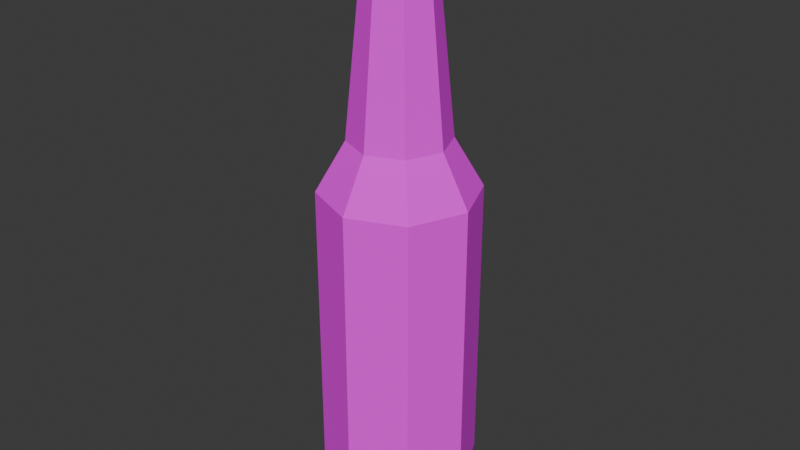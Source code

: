# Source: Glass_Beer_3.blend  (saved by Blender 4.2.67; exported with 4.5.12 LTS)
import bpy
from mathutils import Matrix  # noqa: F401  (used for matrix-valued properties, if any)

bpy.ops.wm.read_factory_settings(use_empty=True)
scene = bpy.context.scene
scene.name = 'Scene'

# ---- collections
col_collection = bpy.data.collections.new('Collection'); scene.collection.children.link(col_collection)

# ---- images (referenced by path relative to the original .blend; pixels are not part of the script)
import os
ASSET_DIR = os.environ.get("B2B_ASSET_DIR", "")  # directory of the original .blend (textures are referenced by path, not embedded)
HERE = os.path.dirname(os.path.abspath(__file__))  # packed textures are extracted next to this script under _unpacked/

def load_image(name, relpath, width, height, colorspace="sRGB"):
    """Load a texture the original file referenced (path relative to the .blend, or extracted next to this script)."""
    p = next((c for c in (os.path.join(HERE, relpath), os.path.join(ASSET_DIR, relpath)) if relpath and os.path.exists(c)), "")
    if p:
        img = bpy.data.images.load(p, check_existing=True)
        img.name = name
    else:  # same state as the original file: an image datablock whose file is absent (Cycles renders it pink)
        img = bpy.data.images.new(name, width, height)
        img.source = "FILE"
        img.filepath = "//" + (relpath or name)
    img.colorspace_settings.name = colorspace
    return img
img_glass_beer3_128px_png = load_image('Glass_beer3_128px.png', 'Glass_beer3_128px.png', 1024, 1024, 'sRGB')

# ---- materials (node trees are filled in below, after node groups)
mat_glassbeer1 = bpy.data.materials.new('GlassBeer1')

# ---- material node trees
mat_glassbeer1.use_nodes = True; mat_glassbeer1.node_tree.nodes.clear()
_N = mat_glassbeer1.node_tree.nodes; _L = mat_glassbeer1.node_tree.links
n0 = _N.new('ShaderNodeBsdfPrincipled'); n0.name = 'Principled BSDF'; n0.location = (10, 300)
n0.inputs[2].default_value = 1.0
n1 = _N.new('ShaderNodeOutputMaterial'); n1.name = 'Material Output'; n1.location = (300, 300)
n2 = _N.new('ShaderNodeTexImage'); n2.name = 'Image Texture'; n2.location = (-280, 280)
n2.image = img_glass_beer3_128px_png
n2.interpolation = 'Closest'
_L.new(n0.outputs[0], n1.inputs[0])
_L.new(n2.outputs[0], n0.inputs[0])
n1.is_active_output = True

# ---- world
world_world = bpy.data.worlds.new('World'); scene.world = world_world
world_world.use_nodes = True; world_world.node_tree.nodes.clear()
_N = world_world.node_tree.nodes; _L = world_world.node_tree.links
n0 = _N.new('ShaderNodeOutputWorld'); n0.name = 'World Output'; n0.location = (300, 300)
n1 = _N.new('ShaderNodeBackground'); n1.name = 'Background'; n1.location = (10, 300)
n1.inputs[0].default_value = (0.05088, 0.05088, 0.05088, 1.0)
_L.new(n1.outputs[0], n0.inputs[0])
n0.is_active_output = True
world_world.color = (0.05088, 0.05088, 0.05088)
world_world.sun_shadow_jitter_overblur = 0.0

# ---- meshes
me_cylinder_001 = bpy.data.meshes.new('Cylinder.001')
me_cylinder_001.from_pydata([(-2.991e-09, 0.5165, -2.103), (-1.34e-10, 0.2016, 2.348), (0.3652, 0.3652, -2.103), (0.1425, 0.1425, 2.348), (0.5165, 0.0, -2.103), (0.2016, 0.0, 2.348), (0.3652, -0.3652, -2.103), (0.1425, -0.1425, 2.348), (-2.991e-09, -0.5165, -2.103), (-1.34e-10, -0.2016, 2.348), (-0.3652, -0.3652, -2.103), (-0.1425, -0.1425, 2.348), (-0.5165, 0.0, -2.103), (-0.2016, 0.0, 2.348), (-0.3652, 0.3652, -2.103), (-0.1425, 0.1425, 2.348), (-2.647e-09, 0.5785, 0.4007), (0.4091, 0.4091, 0.4007), (0.5785, 0.0, 0.4007), (0.4091, -0.4091, 0.4007), (-2.647e-09, -0.5785, 0.4007), (-0.4091, -0.4091, 0.4007), (-0.5785, 0.0, 0.4007), (-0.4091, 0.4091, 0.4007), (-1.676e-09, 0.3664, 0.7698), (0.2591, 0.2591, 0.7698), (0.3664, 0.0, 0.7698), (0.2591, -0.2591, 0.7698), (-1.676e-09, -0.3664, 0.7698), (-0.2591, -0.2591, 0.7698), (-0.3664, 0.0, 0.7698), (-0.2591, 0.2591, 0.7698), (-1.109e-09, 0.2424, 1.996), (0.1714, 0.1714, 1.996), (0.2424, 0.0, 1.996), (0.1714, -0.1714, 1.996), (-1.109e-09, -0.2424, 1.996), (-0.1714, -0.1714, 1.996), (-0.2424, 0.0, 1.996), (-0.1714, 0.1714, 1.996), (-1.539e-09, 0.2829, 2.044), (0.2013, 0.2013, 2.044), (0.2846, 0.0, 2.044), (0.2013, -0.2013, 2.044), (-1.539e-09, -0.2829, 2.044), (-0.2013, -0.2013, 2.044), (-0.2846, 0.0, 2.044), (-0.2013, 0.2013, 2.044), (0.409, 0.409, -1.822), (0.5784, 0.0, -1.822), (0.409, -0.409, -1.822), (-2.646e-09, -0.5784, -1.822), (-0.409, -0.409, -1.822), (-0.5784, 0.0, -1.822), (-0.409, 0.409, -1.822), (-2.646e-09, 0.5784, -1.822), (-1.203e-09, 0.2507, 2.281), (0.1773, 0.1773, 2.281), (0.2507, 0.0, 2.281), (0.1773, -0.1773, 2.281), (-1.203e-09, -0.2507, 2.281), (-0.1773, -0.1773, 2.281), (-0.2507, 0.0, 2.281), (-0.1773, 0.1773, 2.281), (0.1684, 0.1684, 2.194), (0.2381, 0.0, 2.194), (0.1684, -0.1684, 2.194), (-1.176e-09, -0.2381, 2.194), (-0.1684, -0.1684, 2.194), (-0.2381, 0.0, 2.194), (-0.1684, 0.1684, 2.194), (-1.176e-09, 0.2381, 2.194), (-1.348e-09, 0.2654, 2.218), (0.1876, 0.1876, 2.218), (0.2654, 0.0, 2.218), (0.1876, -0.1876, 2.218), (-1.348e-09, -0.2654, 2.218), (-0.1876, -0.1876, 2.218), (-0.2654, 0.0, 2.218), (-0.1876, 0.1876, 2.218), (-2.646e-09, 0.5784, 0.1479), (0.409, 0.409, 0.1479), (0.5784, 0.0, 0.1479), (0.409, -0.409, 0.1479), (-2.646e-09, -0.5784, 0.1479), (-0.409, -0.409, 0.1479), (-0.5784, 0.0, 0.1479), (-0.409, 0.409, 0.1479)], [], [(56, 1, 3, 57), (57, 3, 5, 58), (58, 5, 7, 59), (59, 7, 9, 60), (60, 9, 11, 61), (61, 11, 13, 62), (3, 1, 15, 13, 11, 9, 7, 5), (62, 13, 15, 63), (63, 15, 1, 56), (0, 2, 4, 6, 8, 10, 12, 14), (87, 23, 16, 80), (86, 22, 23, 87), (85, 21, 22, 86), (84, 20, 21, 85), (83, 19, 20, 84), (82, 18, 19, 83), (81, 17, 18, 82), (80, 16, 17, 81), (23, 31, 24, 16), (22, 30, 31, 23), (21, 29, 30, 22), (20, 28, 29, 21), (19, 27, 28, 20), (18, 26, 27, 19), (17, 25, 26, 18), (16, 24, 25, 17), (31, 39, 32, 24), (30, 38, 39, 31), (29, 37, 38, 30), (28, 36, 37, 29), (27, 35, 36, 28), (26, 34, 35, 27), (25, 33, 34, 26), (24, 32, 33, 25), (39, 47, 40, 32), (38, 46, 47, 39), (37, 45, 46, 38), (36, 44, 45, 37), (35, 43, 44, 36), (34, 42, 43, 35), (33, 41, 42, 34), (32, 40, 41, 33), (0, 55, 48, 2), (2, 48, 49, 4), (4, 49, 50, 6), (6, 50, 51, 8), (8, 51, 52, 10), (10, 52, 53, 12), (12, 53, 54, 14), (14, 54, 55, 0), (79, 63, 56, 72), (78, 62, 63, 79), (77, 61, 62, 78), (76, 60, 61, 77), (75, 59, 60, 76), (74, 58, 59, 75), (73, 57, 58, 74), (72, 56, 57, 73), (40, 71, 64, 41), (41, 64, 65, 42), (42, 65, 66, 43), (43, 66, 67, 44), (44, 67, 68, 45), (45, 68, 69, 46), (46, 69, 70, 47), (47, 70, 71, 40), (71, 72, 73, 64), (64, 73, 74, 65), (65, 74, 75, 66), (66, 75, 76, 67), (67, 76, 77, 68), (68, 77, 78, 69), (69, 78, 79, 70), (70, 79, 72, 71), (55, 80, 81, 48), (48, 81, 82, 49), (49, 82, 83, 50), (50, 83, 84, 51), (51, 84, 85, 52), (52, 85, 86, 53), (53, 86, 87, 54), (54, 87, 80, 55)])
_uv = me_cylinder_001.uv_layers.new(name='UVMap')
_uv.uv.foreach_set('vector', [0.4219, 0.9766, 0.4062, 0.9922, 0.3984, 0.9922, 0.4062, 0.9766, 0.4062, 0.9766, 0.3984, 0.9922, 0.3672, 0.9922, 0.3672, 0.9766, 0.3672, 0.9766, 0.3672, 0.9922, 0.3359, 0.9922, 0.3281, 0.9766, 0.3281, 0.9766, 0.3359, 0.9922, 0.3203, 0.9922, 0.3125, 0.9766, 0.4219, 0.9766, 0.4062, 0.9922, 0.3984, 0.9922, 0.4062, 0.9766, 0.4062, 0.9766, 0.3984, 0.9922, 0.3672, 0.9922, 0.3672, 0.9766, 0.8438, 0.2656, 0.8125, 0.2812, 0.7812, 0.2656, 0.7656, 0.2344, 0.7812, 0.2031, 0.8125, 0.1875, 0.8438, 0.2031, 0.8594, 0.2344, 0.3672, 0.9766, 0.3672, 0.9922, 0.3359, 0.9922, 0.3281, 0.9766, 0.3281, 0.9766, 0.3359, 0.9922, 0.3203, 0.9922, 0.3125, 0.9766, 0.3672, 0.5234, 0.4219, 0.5469, 0.4453, 0.6016, 0.4219, 0.6562, 0.3672, 0.6719, 0.3203, 0.6562, 0.2969, 0.6016, 0.3203, 0.5469, 0.4531, 0.5, 0.4531, 0.5625, 0.3594, 0.5625, 0.3594, 0.5, 0.1562, 0.5, 0.1562, 0.5625, 0.07812, 0.5625, 0.07812, 0.5, 0.25, 0.5, 0.25, 0.5625, 0.1562, 0.5625, 0.1562, 0.5, 0.3594, 0.5, 0.3594, 0.5625, 0.2656, 0.5625, 0.2656, 0.5, 0.4531, 0.5, 0.4531, 0.5625, 0.3594, 0.5625, 0.3594, 0.5, 0.1562, 0.5, 0.1562, 0.5625, 0.07812, 0.5625, 0.07812, 0.5, 0.25, 0.5, 0.25, 0.5625, 0.1562, 0.5625, 0.1562, 0.5, 0.3594, 0.5, 0.3594, 0.5625, 0.2656, 0.5625, 0.2656, 0.5, 0.2656, 0.5625, 0.2969, 0.6406, 0.3594, 0.6406, 0.3594, 0.5625, 0.1562, 0.5625, 0.1562, 0.6406, 0.1094, 0.6406, 0.07812, 0.5625, 0.25, 0.5625, 0.2188, 0.6406, 0.1562, 0.6406, 0.1562, 0.5625, 0.3594, 0.5625, 0.3594, 0.6406, 0.4219, 0.6406, 0.4531, 0.5625, 0.2656, 0.5625, 0.3125, 0.6406, 0.3594, 0.6406, 0.3594, 0.5625, 0.1562, 0.5625, 0.1562, 0.6406, 0.1094, 0.6406, 0.07812, 0.5625, 0.25, 0.5625, 0.2188, 0.6406, 0.1562, 0.6406, 0.1562, 0.5625, 0.3594, 0.5625, 0.3594, 0.6406, 0.3125, 0.6406, 0.2656, 0.5625, 0.2969, 0.6406, 0.3281, 0.9062, 0.3594, 0.9062, 0.3594, 0.6406, 0.1562, 0.6406, 0.1562, 0.9062, 0.125, 0.9062, 0.1094, 0.6406, 0.2031, 0.6406, 0.1719, 0.9062, 0.1406, 0.9062, 0.1406, 0.6406, 0.3516, 0.6406, 0.3516, 0.9062, 0.3828, 0.9062, 0.4141, 0.6406, 0.3125, 0.6406, 0.3281, 0.9062, 0.3594, 0.9062, 0.3594, 0.6406, 0.1562, 0.6406, 0.1562, 0.9062, 0.125, 0.9062, 0.1094, 0.6406, 0.2031, 0.6406, 0.1719, 0.9062, 0.1406, 0.9062, 0.1406, 0.6406, 0.3516, 0.6406, 0.3516, 0.9062, 0.3828, 0.9062, 0.3984, 0.6406, 0.1772, 0.8999, 0.1709, 0.9101, 0.1534, 0.9101, 0.1621, 0.8999, 0.1999, 0.9005, 0.1999, 0.9107, 0.1569, 0.9107, 0.1633, 0.9005, 0.1947, 0.9005, 0.2011, 0.9107, 0.1581, 0.9107, 0.1581, 0.9005, 0.1868, 0.9005, 0.1954, 0.9107, 0.178, 0.9107, 0.1716, 0.9005, 0.1205, 0.8932, 0.1269, 0.9034, 0.1443, 0.9034, 0.1357, 0.8932, 0.1608, 0.8953, 0.1608, 0.9055, 0.1178, 0.9055, 0.1241, 0.8953, 0.1947, 0.9005, 0.2011, 0.9107, 0.1581, 0.9107, 0.1581, 0.9005, 0.169, 0.9005, 0.1776, 0.9107, 0.1602, 0.9107, 0.1538, 0.9005, 0.3594, 0.03125, 0.3594, 0.09375, 0.4531, 0.09375, 0.4375, 0.03125, 0.2344, 0.03125, 0.25, 0.07812, 0.1562, 0.07812, 0.1562, 0.03125, 0.1562, 0.03125, 0.1562, 0.07812, 0.07812, 0.07812, 0.07812, 0.03125, 0.4375, 0.03125, 0.4531, 0.09375, 0.3594, 0.09375, 0.3594, 0.03125, 0.3594, 0.03125, 0.3594, 0.09375, 0.2656, 0.09375, 0.2812, 0.03125, 0.2344, 0.03125, 0.25, 0.07812, 0.1562, 0.07812, 0.1562, 0.03125, 0.1562, 0.03125, 0.1562, 0.07812, 0.07812, 0.07812, 0.07812, 0.03125, 0.2812, 0.03125, 0.2656, 0.09375, 0.3594, 0.09375, 0.3594, 0.03125, 0.326, 0.9625, 0.3282, 0.9759, 0.3125, 0.9759, 0.3094, 0.9625, 0.3661, 0.9625, 0.3661, 0.9759, 0.3282, 0.9759, 0.326, 0.9625, 0.4062, 0.9625, 0.404, 0.9759, 0.3661, 0.9759, 0.3661, 0.9625, 0.4228, 0.9625, 0.4196, 0.9759, 0.404, 0.9759, 0.4062, 0.9625, 0.326, 0.9625, 0.3282, 0.9759, 0.3125, 0.9759, 0.3094, 0.9625, 0.3661, 0.9625, 0.3661, 0.9759, 0.3282, 0.9759, 0.326, 0.9625, 0.4062, 0.9625, 0.404, 0.9759, 0.3661, 0.9759, 0.3661, 0.9625, 0.4241, 0.9625, 0.421, 0.9759, 0.4053, 0.9759, 0.4075, 0.9625, 0.3672, 0.9297, 0.3672, 0.9609, 0.3984, 0.9609, 0.4141, 0.9297, 0.4141, 0.9297, 0.3984, 0.9609, 0.3672, 0.9609, 0.3672, 0.9297, 0.3672, 0.9297, 0.3672, 0.9609, 0.3359, 0.9609, 0.3203, 0.9297, 0.3203, 0.9297, 0.3359, 0.9609, 0.3672, 0.9609, 0.3672, 0.9297, 0.3672, 0.9297, 0.3672, 0.9609, 0.3984, 0.9609, 0.4141, 0.9297, 0.4141, 0.9297, 0.3984, 0.9609, 0.3672, 0.9609, 0.3672, 0.9297, 0.3672, 0.9297, 0.3672, 0.9609, 0.3359, 0.9609, 0.3203, 0.9297, 0.3203, 0.9297, 0.3359, 0.9609, 0.3672, 0.9609, 0.3672, 0.9297, 0.3907, 0.9629, 0.3965, 0.9681, 0.3799, 0.9681, 0.3758, 0.9629, 0.4054, 0.9629, 0.4095, 0.9681, 0.3694, 0.9681, 0.3694, 0.9629, 0.3694, 0.9629, 0.3694, 0.9681, 0.3293, 0.9681, 0.3334, 0.9629, 0.3571, 0.9629, 0.353, 0.9681, 0.3364, 0.9681, 0.3422, 0.9629, 0.3966, 0.9629, 0.4024, 0.9681, 0.3858, 0.9681, 0.3817, 0.9629, 0.4054, 0.9629, 0.4095, 0.9681, 0.3694, 0.9681, 0.3694, 0.9629, 0.3694, 0.9629, 0.3694, 0.9681, 0.3293, 0.9681, 0.3334, 0.9629, 0.3334, 0.9629, 0.3293, 0.9681, 0.3127, 0.9681, 0.3185, 0.9629, 0.3516, 0.08594, 0.3516, 0.4922, 0.2578, 0.4922, 0.2578, 0.08594, 0.25, 0.07812, 0.25, 0.5, 0.1562, 0.5, 0.1562, 0.07812, 0.1562, 0.07812, 0.1562, 0.5, 0.07812, 0.5, 0.07812, 0.07812, 0.4531, 0.07812, 0.4531, 0.5, 0.3594, 0.5, 0.3594, 0.07812, 0.3594, 0.07812, 0.3594, 0.4844, 0.2656, 0.4844, 0.2656, 0.07812, 0.25, 0.07812, 0.25, 0.5, 0.1562, 0.5, 0.1562, 0.07812, 0.1562, 0.07812, 0.1562, 0.5, 0.07812, 0.5, 0.07812, 0.07812, 0.4531, 0.07812, 0.4531, 0.5, 0.3594, 0.5, 0.3594, 0.07812])
me_cylinder_001.materials.append(mat_glassbeer1)
me_cylinder_001.update()

# ---- objects
ob_glass_beer = bpy.data.objects.new('Glass_Beer', me_cylinder_001)

# ---- transforms, parenting, visibility, modifiers, constraints
ob_glass_beer.location = (0.0, 0.0, 0.0)

# ---- collection membership
col_collection.objects.link(ob_glass_beer)

# ---- scene / render settings (as saved in the file)
scene.frame_start = 1; scene.frame_end = 250; scene.frame_set(21)
scene.render.engine = 'BLENDER_EEVEE_NEXT'
bpy.context.view_layer.update()

# ---- added for rendering (the .blend has no active camera and no usable light): camera, sun
cam_auto = bpy.data.cameras.new('AutoCamera')
cam_auto.lens = 50.0
cam_auto.sensor_width = 36.0
cam_auto.clip_end = 1000.0
ob_auto_camera = bpy.data.objects.new('AutoCamera', cam_auto)
scene.collection.objects.link(ob_auto_camera)
ob_auto_camera.location = (4.38703, -5.26443, 3.63199)
ob_auto_camera.rotation_euler = (1.09748, -7.21219e-08, 0.694738)
scene.camera = ob_auto_camera
light_auto_sun = bpy.data.lights.new('AutoSun', 'SUN')
light_auto_sun.energy = 3.0
light_auto_sun.angle = 0.0523599
ob_auto_sun = bpy.data.objects.new('AutoSun', light_auto_sun)
scene.collection.objects.link(ob_auto_sun)
ob_auto_sun.rotation_euler = (0.872665, 0.174533, 0.523599)
bpy.context.view_layer.update()
